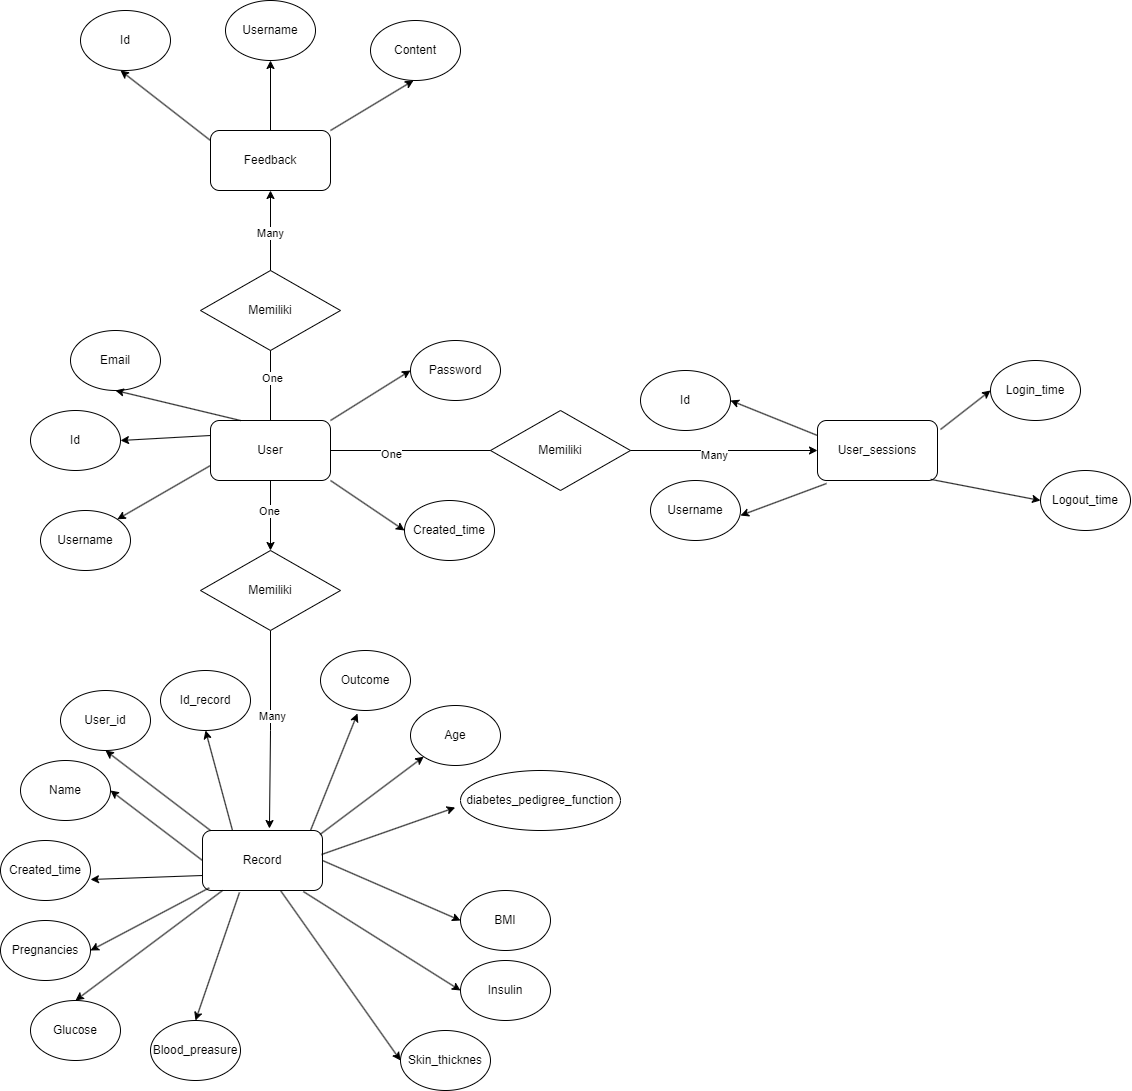

The diagram above was exported from draw.io. Its source (the exported page's mxGraphModel, read from the mxfile embedded in the PNG):
<mxGraphModel dx="1493" dy="1967" grid="1" gridSize="10" guides="1" tooltips="1" connect="1" arrows="1" fold="1" page="1" pageScale="1" pageWidth="827" pageHeight="1169" math="0" shadow="0">
  <root>
    <mxCell id="0" />
    <mxCell id="1" parent="0" />
    <mxCell id="eAqW4qceoCShrAzxz8Au-52" style="edgeStyle=orthogonalEdgeStyle;rounded=0;orthogonalLoop=1;jettySize=auto;html=1;" edge="1" parent="1" source="2QcQP3i8J23QkG2XGEO6-3" target="eAqW4qceoCShrAzxz8Au-51">
      <mxGeometry relative="1" as="geometry" />
    </mxCell>
    <mxCell id="eAqW4qceoCShrAzxz8Au-54" value="One" style="edgeLabel;html=1;align=center;verticalAlign=middle;resizable=0;points=[];" vertex="1" connectable="0" parent="eAqW4qceoCShrAzxz8Au-52">
      <mxGeometry x="-0.1429" y="-2" relative="1" as="geometry">
        <mxPoint as="offset" />
      </mxGeometry>
    </mxCell>
    <mxCell id="eAqW4qceoCShrAzxz8Au-56" style="edgeStyle=orthogonalEdgeStyle;rounded=0;orthogonalLoop=1;jettySize=auto;html=1;entryX=0;entryY=0.5;entryDx=0;entryDy=0;" edge="1" parent="1" source="2QcQP3i8J23QkG2XGEO6-3" target="eAqW4qceoCShrAzxz8Au-32">
      <mxGeometry relative="1" as="geometry" />
    </mxCell>
    <mxCell id="eAqW4qceoCShrAzxz8Au-58" value="One" style="edgeLabel;html=1;align=center;verticalAlign=middle;resizable=0;points=[];" vertex="1" connectable="0" parent="eAqW4qceoCShrAzxz8Au-56">
      <mxGeometry x="-0.7532" y="-3" relative="1" as="geometry">
        <mxPoint as="offset" />
      </mxGeometry>
    </mxCell>
    <mxCell id="eAqW4qceoCShrAzxz8Au-59" value="Many" style="edgeLabel;html=1;align=center;verticalAlign=middle;resizable=0;points=[];" vertex="1" connectable="0" parent="eAqW4qceoCShrAzxz8Au-56">
      <mxGeometry x="0.5745" y="-4" relative="1" as="geometry">
        <mxPoint as="offset" />
      </mxGeometry>
    </mxCell>
    <mxCell id="eAqW4qceoCShrAzxz8Au-61" style="edgeStyle=orthogonalEdgeStyle;rounded=0;orthogonalLoop=1;jettySize=auto;html=1;" edge="1" parent="1" source="2QcQP3i8J23QkG2XGEO6-3" target="eAqW4qceoCShrAzxz8Au-41">
      <mxGeometry relative="1" as="geometry" />
    </mxCell>
    <mxCell id="eAqW4qceoCShrAzxz8Au-62" value="One" style="edgeLabel;html=1;align=center;verticalAlign=middle;resizable=0;points=[];" vertex="1" connectable="0" parent="eAqW4qceoCShrAzxz8Au-61">
      <mxGeometry x="-0.6261" y="-1" relative="1" as="geometry">
        <mxPoint as="offset" />
      </mxGeometry>
    </mxCell>
    <mxCell id="eAqW4qceoCShrAzxz8Au-63" value="Many" style="edgeLabel;html=1;align=center;verticalAlign=middle;resizable=0;points=[];" vertex="1" connectable="0" parent="eAqW4qceoCShrAzxz8Au-61">
      <mxGeometry x="0.6348" y="1" relative="1" as="geometry">
        <mxPoint as="offset" />
      </mxGeometry>
    </mxCell>
    <mxCell id="2QcQP3i8J23QkG2XGEO6-3" value="User" style="rounded=1;whiteSpace=wrap;html=1;" parent="1" vertex="1">
      <mxGeometry x="220" y="230" width="120" height="60" as="geometry" />
    </mxCell>
    <mxCell id="2QcQP3i8J23QkG2XGEO6-4" value="Id" style="ellipse;whiteSpace=wrap;html=1;" parent="1" vertex="1">
      <mxGeometry x="40" y="220" width="90" height="60" as="geometry" />
    </mxCell>
    <mxCell id="2QcQP3i8J23QkG2XGEO6-5" value="Username" style="ellipse;whiteSpace=wrap;html=1;" parent="1" vertex="1">
      <mxGeometry x="50" y="320" width="90" height="60" as="geometry" />
    </mxCell>
    <mxCell id="2QcQP3i8J23QkG2XGEO6-6" value="Password" style="ellipse;whiteSpace=wrap;html=1;" parent="1" vertex="1">
      <mxGeometry x="420" y="150" width="90" height="60" as="geometry" />
    </mxCell>
    <mxCell id="2QcQP3i8J23QkG2XGEO6-7" value="Email" style="ellipse;whiteSpace=wrap;html=1;" parent="1" vertex="1">
      <mxGeometry x="80" y="140" width="90" height="60" as="geometry" />
    </mxCell>
    <mxCell id="2QcQP3i8J23QkG2XGEO6-11" value="" style="endArrow=classic;html=1;rounded=0;entryX=0;entryY=0.5;entryDx=0;entryDy=0;exitX=1;exitY=0;exitDx=0;exitDy=0;" parent="1" source="2QcQP3i8J23QkG2XGEO6-3" target="2QcQP3i8J23QkG2XGEO6-6" edge="1">
      <mxGeometry width="50" height="50" relative="1" as="geometry">
        <mxPoint x="350" y="230" as="sourcePoint" />
        <mxPoint x="440" y="310" as="targetPoint" />
      </mxGeometry>
    </mxCell>
    <mxCell id="2QcQP3i8J23QkG2XGEO6-12" value="" style="endArrow=classic;html=1;rounded=0;exitX=0.25;exitY=0;exitDx=0;exitDy=0;entryX=0.5;entryY=1;entryDx=0;entryDy=0;" parent="1" source="2QcQP3i8J23QkG2XGEO6-3" edge="1" target="2QcQP3i8J23QkG2XGEO6-7">
      <mxGeometry width="50" height="50" relative="1" as="geometry">
        <mxPoint x="184.5" y="240" as="sourcePoint" />
        <mxPoint x="184.5" y="170" as="targetPoint" />
      </mxGeometry>
    </mxCell>
    <mxCell id="2QcQP3i8J23QkG2XGEO6-13" value="" style="endArrow=classic;html=1;rounded=0;exitX=0;exitY=0.25;exitDx=0;exitDy=0;entryX=1;entryY=0.5;entryDx=0;entryDy=0;" parent="1" source="2QcQP3i8J23QkG2XGEO6-3" edge="1" target="2QcQP3i8J23QkG2XGEO6-4">
      <mxGeometry width="50" height="50" relative="1" as="geometry">
        <mxPoint x="215.5" y="280" as="sourcePoint" />
        <mxPoint x="150" y="220" as="targetPoint" />
      </mxGeometry>
    </mxCell>
    <mxCell id="2QcQP3i8J23QkG2XGEO6-14" value="" style="endArrow=classic;html=1;rounded=0;exitX=0;exitY=0.75;exitDx=0;exitDy=0;entryX=1;entryY=0;entryDx=0;entryDy=0;" parent="1" source="2QcQP3i8J23QkG2XGEO6-3" edge="1" target="2QcQP3i8J23QkG2XGEO6-5">
      <mxGeometry width="50" height="50" relative="1" as="geometry">
        <mxPoint x="210" y="330" as="sourcePoint" />
        <mxPoint x="140" y="305" as="targetPoint" />
      </mxGeometry>
    </mxCell>
    <mxCell id="eAqW4qceoCShrAzxz8Au-1" value="Created_time" style="ellipse;whiteSpace=wrap;html=1;" vertex="1" parent="1">
      <mxGeometry x="414" y="310" width="90" height="60" as="geometry" />
    </mxCell>
    <mxCell id="eAqW4qceoCShrAzxz8Au-2" value="" style="endArrow=classic;html=1;rounded=0;exitX=1;exitY=1;exitDx=0;exitDy=0;entryX=0;entryY=0.5;entryDx=0;entryDy=0;" edge="1" parent="1" source="2QcQP3i8J23QkG2XGEO6-3" target="eAqW4qceoCShrAzxz8Au-1">
      <mxGeometry width="50" height="50" relative="1" as="geometry">
        <mxPoint x="340" y="260" as="sourcePoint" />
        <mxPoint x="430" y="250" as="targetPoint" />
      </mxGeometry>
    </mxCell>
    <mxCell id="eAqW4qceoCShrAzxz8Au-4" value="Record" style="rounded=1;whiteSpace=wrap;html=1;" vertex="1" parent="1">
      <mxGeometry x="212" y="640" width="120" height="60" as="geometry" />
    </mxCell>
    <mxCell id="eAqW4qceoCShrAzxz8Au-5" value="Glucose" style="ellipse;whiteSpace=wrap;html=1;" vertex="1" parent="1">
      <mxGeometry x="40" y="810" width="90" height="60" as="geometry" />
    </mxCell>
    <mxCell id="eAqW4qceoCShrAzxz8Au-6" value="Blood_preasure" style="ellipse;whiteSpace=wrap;html=1;" vertex="1" parent="1">
      <mxGeometry x="160" y="830" width="90" height="60" as="geometry" />
    </mxCell>
    <mxCell id="eAqW4qceoCShrAzxz8Au-7" value="Pregnancies" style="ellipse;whiteSpace=wrap;html=1;" vertex="1" parent="1">
      <mxGeometry x="10" y="730" width="90" height="60" as="geometry" />
    </mxCell>
    <mxCell id="eAqW4qceoCShrAzxz8Au-8" value="Created_time" style="ellipse;whiteSpace=wrap;html=1;" vertex="1" parent="1">
      <mxGeometry x="10" y="650" width="90" height="60" as="geometry" />
    </mxCell>
    <mxCell id="eAqW4qceoCShrAzxz8Au-9" value="Name" style="ellipse;whiteSpace=wrap;html=1;" vertex="1" parent="1">
      <mxGeometry x="30" y="570" width="90" height="60" as="geometry" />
    </mxCell>
    <mxCell id="eAqW4qceoCShrAzxz8Au-10" value="User_id" style="ellipse;whiteSpace=wrap;html=1;" vertex="1" parent="1">
      <mxGeometry x="70" y="500" width="90" height="60" as="geometry" />
    </mxCell>
    <mxCell id="eAqW4qceoCShrAzxz8Au-11" value="Id_record" style="ellipse;whiteSpace=wrap;html=1;" vertex="1" parent="1">
      <mxGeometry x="170" y="480" width="90" height="60" as="geometry" />
    </mxCell>
    <mxCell id="eAqW4qceoCShrAzxz8Au-12" value="" style="endArrow=classic;html=1;rounded=0;exitX=0.25;exitY=0;exitDx=0;exitDy=0;entryX=0.5;entryY=1;entryDx=0;entryDy=0;" edge="1" parent="1" source="eAqW4qceoCShrAzxz8Au-4" target="eAqW4qceoCShrAzxz8Au-11">
      <mxGeometry width="50" height="50" relative="1" as="geometry">
        <mxPoint x="330" y="520" as="sourcePoint" />
        <mxPoint x="230" y="540" as="targetPoint" />
      </mxGeometry>
    </mxCell>
    <mxCell id="eAqW4qceoCShrAzxz8Au-13" value="" style="endArrow=classic;html=1;rounded=0;exitX=0.25;exitY=0;exitDx=0;exitDy=0;entryX=0.5;entryY=1;entryDx=0;entryDy=0;" edge="1" parent="1" target="eAqW4qceoCShrAzxz8Au-10">
      <mxGeometry width="50" height="50" relative="1" as="geometry">
        <mxPoint x="220" y="640" as="sourcePoint" />
        <mxPoint x="210" y="540" as="targetPoint" />
      </mxGeometry>
    </mxCell>
    <mxCell id="eAqW4qceoCShrAzxz8Au-14" value="" style="endArrow=classic;html=1;rounded=0;exitX=0;exitY=0.5;exitDx=0;exitDy=0;entryX=1;entryY=0.5;entryDx=0;entryDy=0;" edge="1" parent="1" source="eAqW4qceoCShrAzxz8Au-4" target="eAqW4qceoCShrAzxz8Au-9">
      <mxGeometry width="50" height="50" relative="1" as="geometry">
        <mxPoint x="205" y="680" as="sourcePoint" />
        <mxPoint x="120" y="600" as="targetPoint" />
      </mxGeometry>
    </mxCell>
    <mxCell id="eAqW4qceoCShrAzxz8Au-16" value="" style="endArrow=classic;html=1;rounded=0;exitX=0;exitY=0.75;exitDx=0;exitDy=0;entryX=1;entryY=0.65;entryDx=0;entryDy=0;entryPerimeter=0;" edge="1" parent="1" source="eAqW4qceoCShrAzxz8Au-4" target="eAqW4qceoCShrAzxz8Au-8">
      <mxGeometry width="50" height="50" relative="1" as="geometry">
        <mxPoint x="200" y="715" as="sourcePoint" />
        <mxPoint x="110" y="645" as="targetPoint" />
      </mxGeometry>
    </mxCell>
    <mxCell id="eAqW4qceoCShrAzxz8Au-17" value="" style="endArrow=classic;html=1;rounded=0;exitX=0.056;exitY=0.956;exitDx=0;exitDy=0;entryX=1;entryY=0.5;entryDx=0;entryDy=0;exitPerimeter=0;" edge="1" parent="1" source="eAqW4qceoCShrAzxz8Au-4" target="eAqW4qceoCShrAzxz8Au-7">
      <mxGeometry width="50" height="50" relative="1" as="geometry">
        <mxPoint x="220" y="695" as="sourcePoint" />
        <mxPoint x="110" y="699" as="targetPoint" />
      </mxGeometry>
    </mxCell>
    <mxCell id="eAqW4qceoCShrAzxz8Au-18" value="" style="endArrow=classic;html=1;rounded=0;exitX=0.167;exitY=1;exitDx=0;exitDy=0;entryX=0.5;entryY=0;entryDx=0;entryDy=0;exitPerimeter=0;" edge="1" parent="1" source="eAqW4qceoCShrAzxz8Au-4" target="eAqW4qceoCShrAzxz8Au-5">
      <mxGeometry width="50" height="50" relative="1" as="geometry">
        <mxPoint x="230" y="705" as="sourcePoint" />
        <mxPoint x="110" y="770" as="targetPoint" />
      </mxGeometry>
    </mxCell>
    <mxCell id="eAqW4qceoCShrAzxz8Au-19" value="" style="endArrow=classic;html=1;rounded=0;exitX=0.308;exitY=1.033;exitDx=0;exitDy=0;entryX=0.5;entryY=0;entryDx=0;entryDy=0;exitPerimeter=0;" edge="1" parent="1" source="eAqW4qceoCShrAzxz8Au-4" target="eAqW4qceoCShrAzxz8Au-6">
      <mxGeometry width="50" height="50" relative="1" as="geometry">
        <mxPoint x="240" y="715" as="sourcePoint" />
        <mxPoint x="95" y="820" as="targetPoint" />
      </mxGeometry>
    </mxCell>
    <mxCell id="eAqW4qceoCShrAzxz8Au-20" value="Skin_thicknes" style="ellipse;whiteSpace=wrap;html=1;" vertex="1" parent="1">
      <mxGeometry x="410" y="840" width="90" height="60" as="geometry" />
    </mxCell>
    <mxCell id="eAqW4qceoCShrAzxz8Au-21" value="Insulin" style="ellipse;whiteSpace=wrap;html=1;" vertex="1" parent="1">
      <mxGeometry x="470" y="770" width="90" height="60" as="geometry" />
    </mxCell>
    <mxCell id="eAqW4qceoCShrAzxz8Au-22" value="BMI" style="ellipse;whiteSpace=wrap;html=1;" vertex="1" parent="1">
      <mxGeometry x="470" y="700" width="90" height="60" as="geometry" />
    </mxCell>
    <mxCell id="eAqW4qceoCShrAzxz8Au-23" value="diabetes_pedigree_function" style="ellipse;whiteSpace=wrap;html=1;" vertex="1" parent="1">
      <mxGeometry x="470" y="580" width="160" height="60" as="geometry" />
    </mxCell>
    <mxCell id="eAqW4qceoCShrAzxz8Au-24" value="Age" style="ellipse;whiteSpace=wrap;html=1;" vertex="1" parent="1">
      <mxGeometry x="420" y="515" width="90" height="60" as="geometry" />
    </mxCell>
    <mxCell id="eAqW4qceoCShrAzxz8Au-25" value="Outcome" style="ellipse;whiteSpace=wrap;html=1;" vertex="1" parent="1">
      <mxGeometry x="330" y="460" width="90" height="60" as="geometry" />
    </mxCell>
    <mxCell id="eAqW4qceoCShrAzxz8Au-26" value="" style="endArrow=classic;html=1;rounded=0;exitX=0.25;exitY=0;exitDx=0;exitDy=0;entryX=0.411;entryY=1.05;entryDx=0;entryDy=0;entryPerimeter=0;" edge="1" parent="1" target="eAqW4qceoCShrAzxz8Au-25">
      <mxGeometry width="50" height="50" relative="1" as="geometry">
        <mxPoint x="320" y="640" as="sourcePoint" />
        <mxPoint x="310" y="540" as="targetPoint" />
      </mxGeometry>
    </mxCell>
    <mxCell id="eAqW4qceoCShrAzxz8Au-27" value="" style="endArrow=classic;html=1;rounded=0;exitX=0.979;exitY=0.067;exitDx=0;exitDy=0;entryX=0;entryY=1;entryDx=0;entryDy=0;exitPerimeter=0;" edge="1" parent="1" source="eAqW4qceoCShrAzxz8Au-4" target="eAqW4qceoCShrAzxz8Au-24">
      <mxGeometry width="50" height="50" relative="1" as="geometry">
        <mxPoint x="330" y="650" as="sourcePoint" />
        <mxPoint x="377" y="533" as="targetPoint" />
      </mxGeometry>
    </mxCell>
    <mxCell id="eAqW4qceoCShrAzxz8Au-28" value="" style="endArrow=classic;html=1;rounded=0;exitX=0.992;exitY=0.4;exitDx=0;exitDy=0;entryX=-0.033;entryY=0.617;entryDx=0;entryDy=0;entryPerimeter=0;exitPerimeter=0;" edge="1" parent="1" source="eAqW4qceoCShrAzxz8Au-4" target="eAqW4qceoCShrAzxz8Au-23">
      <mxGeometry width="50" height="50" relative="1" as="geometry">
        <mxPoint x="340" y="660" as="sourcePoint" />
        <mxPoint x="443" y="576" as="targetPoint" />
      </mxGeometry>
    </mxCell>
    <mxCell id="eAqW4qceoCShrAzxz8Au-29" value="" style="endArrow=classic;html=1;rounded=0;exitX=1;exitY=0.5;exitDx=0;exitDy=0;entryX=0;entryY=0.5;entryDx=0;entryDy=0;" edge="1" parent="1" source="eAqW4qceoCShrAzxz8Au-4" target="eAqW4qceoCShrAzxz8Au-22">
      <mxGeometry width="50" height="50" relative="1" as="geometry">
        <mxPoint x="350" y="670" as="sourcePoint" />
        <mxPoint x="477" y="627" as="targetPoint" />
      </mxGeometry>
    </mxCell>
    <mxCell id="eAqW4qceoCShrAzxz8Au-30" value="" style="endArrow=classic;html=1;rounded=0;exitX=0.84;exitY=1.017;exitDx=0;exitDy=0;entryX=0;entryY=0.5;entryDx=0;entryDy=0;exitPerimeter=0;" edge="1" parent="1" source="eAqW4qceoCShrAzxz8Au-4" target="eAqW4qceoCShrAzxz8Au-21">
      <mxGeometry width="50" height="50" relative="1" as="geometry">
        <mxPoint x="330" y="700" as="sourcePoint" />
        <mxPoint x="450" y="760" as="targetPoint" />
      </mxGeometry>
    </mxCell>
    <mxCell id="eAqW4qceoCShrAzxz8Au-31" value="" style="endArrow=classic;html=1;rounded=0;exitX=0.25;exitY=0;exitDx=0;exitDy=0;entryX=0;entryY=0.5;entryDx=0;entryDy=0;" edge="1" parent="1" target="eAqW4qceoCShrAzxz8Au-20">
      <mxGeometry width="50" height="50" relative="1" as="geometry">
        <mxPoint x="290" y="700" as="sourcePoint" />
        <mxPoint x="430" y="800" as="targetPoint" />
      </mxGeometry>
    </mxCell>
    <mxCell id="eAqW4qceoCShrAzxz8Au-32" value="User_sessions" style="rounded=1;whiteSpace=wrap;html=1;" vertex="1" parent="1">
      <mxGeometry x="827" y="230" width="120" height="60" as="geometry" />
    </mxCell>
    <mxCell id="eAqW4qceoCShrAzxz8Au-33" value="Id" style="ellipse;whiteSpace=wrap;html=1;" vertex="1" parent="1">
      <mxGeometry x="650" y="180" width="90" height="60" as="geometry" />
    </mxCell>
    <mxCell id="eAqW4qceoCShrAzxz8Au-34" value="Username" style="ellipse;whiteSpace=wrap;html=1;" vertex="1" parent="1">
      <mxGeometry x="660" y="290" width="90" height="60" as="geometry" />
    </mxCell>
    <mxCell id="eAqW4qceoCShrAzxz8Au-35" value="Login_time" style="ellipse;whiteSpace=wrap;html=1;" vertex="1" parent="1">
      <mxGeometry x="1000" y="170" width="90" height="60" as="geometry" />
    </mxCell>
    <mxCell id="eAqW4qceoCShrAzxz8Au-36" value="Logout_time" style="ellipse;whiteSpace=wrap;html=1;" vertex="1" parent="1">
      <mxGeometry x="1050" y="280" width="90" height="60" as="geometry" />
    </mxCell>
    <mxCell id="eAqW4qceoCShrAzxz8Au-37" value="" style="endArrow=classic;html=1;rounded=0;entryX=1;entryY=0.5;entryDx=0;entryDy=0;exitX=0;exitY=0.25;exitDx=0;exitDy=0;" edge="1" parent="1" source="eAqW4qceoCShrAzxz8Au-32" target="eAqW4qceoCShrAzxz8Au-33">
      <mxGeometry width="50" height="50" relative="1" as="geometry">
        <mxPoint x="750" y="160" as="sourcePoint" />
        <mxPoint x="830" y="110" as="targetPoint" />
      </mxGeometry>
    </mxCell>
    <mxCell id="eAqW4qceoCShrAzxz8Au-38" value="" style="endArrow=classic;html=1;rounded=0;entryX=1;entryY=0.5;entryDx=0;entryDy=0;exitX=0.075;exitY=1.05;exitDx=0;exitDy=0;exitPerimeter=0;" edge="1" parent="1" source="eAqW4qceoCShrAzxz8Au-32">
      <mxGeometry width="50" height="50" relative="1" as="geometry">
        <mxPoint x="820" y="350" as="sourcePoint" />
        <mxPoint x="750" y="325" as="targetPoint" />
      </mxGeometry>
    </mxCell>
    <mxCell id="eAqW4qceoCShrAzxz8Au-39" value="" style="endArrow=classic;html=1;rounded=0;entryX=0;entryY=0.5;entryDx=0;entryDy=0;exitX=1.025;exitY=0.15;exitDx=0;exitDy=0;exitPerimeter=0;" edge="1" parent="1" source="eAqW4qceoCShrAzxz8Au-32" target="eAqW4qceoCShrAzxz8Au-35">
      <mxGeometry width="50" height="50" relative="1" as="geometry">
        <mxPoint x="940" y="170" as="sourcePoint" />
        <mxPoint x="870" y="145" as="targetPoint" />
      </mxGeometry>
    </mxCell>
    <mxCell id="eAqW4qceoCShrAzxz8Au-40" value="" style="endArrow=classic;html=1;rounded=0;entryX=0;entryY=0.5;entryDx=0;entryDy=0;exitX=0.944;exitY=0.981;exitDx=0;exitDy=0;exitPerimeter=0;" edge="1" parent="1" source="eAqW4qceoCShrAzxz8Au-32" target="eAqW4qceoCShrAzxz8Au-36">
      <mxGeometry width="50" height="50" relative="1" as="geometry">
        <mxPoint x="920" y="280" as="sourcePoint" />
        <mxPoint x="987" y="251" as="targetPoint" />
      </mxGeometry>
    </mxCell>
    <mxCell id="eAqW4qceoCShrAzxz8Au-41" value="Feedback" style="rounded=1;whiteSpace=wrap;html=1;" vertex="1" parent="1">
      <mxGeometry x="220" y="-60" width="120" height="60" as="geometry" />
    </mxCell>
    <mxCell id="eAqW4qceoCShrAzxz8Au-42" value="Id" style="ellipse;whiteSpace=wrap;html=1;" vertex="1" parent="1">
      <mxGeometry x="90" y="-180" width="90" height="60" as="geometry" />
    </mxCell>
    <mxCell id="eAqW4qceoCShrAzxz8Au-44" value="Content" style="ellipse;whiteSpace=wrap;html=1;" vertex="1" parent="1">
      <mxGeometry x="380" y="-170" width="90" height="60" as="geometry" />
    </mxCell>
    <mxCell id="eAqW4qceoCShrAzxz8Au-45" value="Username" style="ellipse;whiteSpace=wrap;html=1;" vertex="1" parent="1">
      <mxGeometry x="235" y="-190" width="90" height="60" as="geometry" />
    </mxCell>
    <mxCell id="eAqW4qceoCShrAzxz8Au-47" value="" style="endArrow=classic;html=1;rounded=0;exitX=0;exitY=0.5;exitDx=0;exitDy=0;entryX=1;entryY=0.5;entryDx=0;entryDy=0;" edge="1" parent="1">
      <mxGeometry width="50" height="50" relative="1" as="geometry">
        <mxPoint x="220" y="-50" as="sourcePoint" />
        <mxPoint x="130" y="-120" as="targetPoint" />
      </mxGeometry>
    </mxCell>
    <mxCell id="eAqW4qceoCShrAzxz8Au-48" value="" style="endArrow=classic;html=1;rounded=0;exitX=0.5;exitY=0;exitDx=0;exitDy=0;entryX=0.5;entryY=1;entryDx=0;entryDy=0;" edge="1" parent="1" source="eAqW4qceoCShrAzxz8Au-41" target="eAqW4qceoCShrAzxz8Au-45">
      <mxGeometry width="50" height="50" relative="1" as="geometry">
        <mxPoint x="250" y="-60" as="sourcePoint" />
        <mxPoint x="240" y="-160" as="targetPoint" />
      </mxGeometry>
    </mxCell>
    <mxCell id="eAqW4qceoCShrAzxz8Au-50" value="" style="endArrow=classic;html=1;rounded=0;exitX=1;exitY=0;exitDx=0;exitDy=0;entryX=0;entryY=1;entryDx=0;entryDy=0;" edge="1" parent="1" source="eAqW4qceoCShrAzxz8Au-41">
      <mxGeometry width="50" height="50" relative="1" as="geometry">
        <mxPoint x="320" y="-26" as="sourcePoint" />
        <mxPoint x="423" y="-110" as="targetPoint" />
      </mxGeometry>
    </mxCell>
    <mxCell id="eAqW4qceoCShrAzxz8Au-53" style="edgeStyle=orthogonalEdgeStyle;rounded=0;orthogonalLoop=1;jettySize=auto;html=1;entryX=0.558;entryY=-0.033;entryDx=0;entryDy=0;entryPerimeter=0;" edge="1" parent="1" source="eAqW4qceoCShrAzxz8Au-51" target="eAqW4qceoCShrAzxz8Au-4">
      <mxGeometry relative="1" as="geometry">
        <mxPoint x="280" y="630" as="targetPoint" />
      </mxGeometry>
    </mxCell>
    <mxCell id="eAqW4qceoCShrAzxz8Au-55" value="Many" style="edgeLabel;html=1;align=center;verticalAlign=middle;resizable=0;points=[];" vertex="1" connectable="0" parent="eAqW4qceoCShrAzxz8Au-53">
      <mxGeometry x="-0.1444" y="1" relative="1" as="geometry">
        <mxPoint as="offset" />
      </mxGeometry>
    </mxCell>
    <mxCell id="eAqW4qceoCShrAzxz8Au-51" value="Memiliki" style="rhombus;whiteSpace=wrap;html=1;" vertex="1" parent="1">
      <mxGeometry x="210" y="360" width="140" height="80" as="geometry" />
    </mxCell>
    <mxCell id="eAqW4qceoCShrAzxz8Au-57" value="Memiliki" style="rhombus;whiteSpace=wrap;html=1;" vertex="1" parent="1">
      <mxGeometry x="500" y="220" width="140" height="80" as="geometry" />
    </mxCell>
    <mxCell id="eAqW4qceoCShrAzxz8Au-60" value="Memiliki" style="rhombus;whiteSpace=wrap;html=1;" vertex="1" parent="1">
      <mxGeometry x="210" y="80" width="140" height="80" as="geometry" />
    </mxCell>
  </root>
</mxGraphModel>